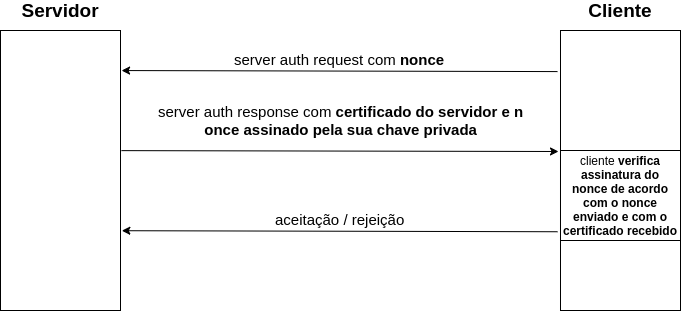

The diagram above was exported from draw.io. Its source (the exported page's mxGraphModel, read from the mxfile embedded in the PNG):
<mxGraphModel dx="1648" dy="788" grid="1" gridSize="10" guides="1" tooltips="1" connect="1" arrows="1" fold="1" page="1" pageScale="1" pageWidth="850" pageHeight="1100" math="0" shadow="0">
  <root>
    <mxCell id="0" />
    <mxCell id="1" parent="0" />
    <mxCell id="jdg1E6RO8QnFXkNAdYyj-1" value="" style="rounded=0;whiteSpace=wrap;html=1;" parent="1" vertex="1">
      <mxGeometry x="80" y="120" width="120" height="280" as="geometry" />
    </mxCell>
    <mxCell id="jdg1E6RO8QnFXkNAdYyj-2" value="" style="rounded=0;whiteSpace=wrap;html=1;" parent="1" vertex="1">
      <mxGeometry x="640" y="120" width="120" height="280" as="geometry" />
    </mxCell>
    <mxCell id="jdg1E6RO8QnFXkNAdYyj-3" value="&lt;font style=&quot;font-size: 19px&quot;&gt;&lt;b&gt;Servidor&lt;/b&gt;&lt;/font&gt;" style="text;html=1;strokeColor=none;fillColor=none;align=center;verticalAlign=middle;whiteSpace=wrap;rounded=0;" parent="1" vertex="1">
      <mxGeometry x="100" y="90" width="80" height="20" as="geometry" />
    </mxCell>
    <mxCell id="jdg1E6RO8QnFXkNAdYyj-4" value="&lt;b&gt;&lt;font style=&quot;font-size: 19px&quot;&gt;Cliente&lt;/font&gt;&lt;/b&gt;" style="text;html=1;strokeColor=none;fillColor=none;align=center;verticalAlign=middle;whiteSpace=wrap;rounded=0;" parent="1" vertex="1">
      <mxGeometry x="665" y="90" width="70" height="20" as="geometry" />
    </mxCell>
    <mxCell id="jdg1E6RO8QnFXkNAdYyj-5" value="&lt;span style=&quot;font-size: 15px&quot;&gt;server auth request com &lt;b&gt;nonce&lt;/b&gt;&lt;/span&gt;" style="endArrow=classic;html=1;exitX=-0.025;exitY=0.079;exitDx=0;exitDy=0;exitPerimeter=0;entryX=1.009;entryY=0.077;entryDx=0;entryDy=0;entryPerimeter=0;" parent="1" edge="1">
      <mxGeometry x="-0.0001" y="-12" width="50" height="50" relative="1" as="geometry">
        <mxPoint x="637" y="161.08000000000004" as="sourcePoint" />
        <mxPoint x="201.07999999999993" y="160.03999999999996" as="targetPoint" />
        <mxPoint as="offset" />
      </mxGeometry>
    </mxCell>
    <mxCell id="jdg1E6RO8QnFXkNAdYyj-7" value="&lt;span style=&quot;font-size: 15px&quot;&gt;server auth response com &lt;b&gt;certificado do servidor e n&lt;br&gt;once assinado pela sua chave privada&lt;/b&gt;&lt;/span&gt;" style="endArrow=classic;html=1;exitX=1.008;exitY=0.231;exitDx=0;exitDy=0;exitPerimeter=0;" parent="1" edge="1">
      <mxGeometry x="0.0021" y="31" width="50" height="50" relative="1" as="geometry">
        <mxPoint x="200.96000000000004" y="240.1199999999999" as="sourcePoint" />
        <mxPoint x="638" y="241" as="targetPoint" />
        <mxPoint as="offset" />
      </mxGeometry>
    </mxCell>
    <mxCell id="jdg1E6RO8QnFXkNAdYyj-8" value="&lt;span style=&quot;font-size: 15px&quot;&gt;aceitação / rejeição&lt;/span&gt;" style="endArrow=classic;html=1;exitX=-0.025;exitY=0.387;exitDx=0;exitDy=0;exitPerimeter=0;entryX=1.011;entryY=0.385;entryDx=0;entryDy=0;entryPerimeter=0;" parent="1" edge="1">
      <mxGeometry x="-0.0001" y="-12" width="50" height="50" relative="1" as="geometry">
        <mxPoint x="637" y="321.24" as="sourcePoint" />
        <mxPoint x="201.31999999999994" y="320.20000000000005" as="targetPoint" />
        <mxPoint as="offset" />
      </mxGeometry>
    </mxCell>
    <mxCell id="AErb3iWWXvnVm8Z38u88-1" value="cliente &lt;b&gt;verifica assinatura do nonce de acordo com o nonce enviado e com o certificado recebido&lt;/b&gt;" style="rounded=0;whiteSpace=wrap;html=1;" vertex="1" parent="1">
      <mxGeometry x="640" y="240" width="120" height="90" as="geometry" />
    </mxCell>
  </root>
</mxGraphModel>